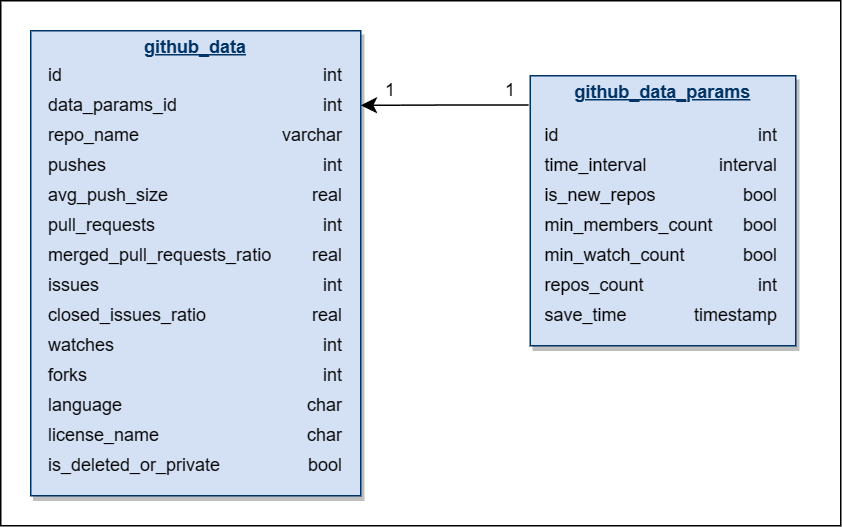

The diagram above was exported from draw.io. Its source (the exported page's mxGraphModel, read from the mxfile embedded in the PNG):
<mxGraphModel dx="1151" dy="635" grid="1" gridSize="10" guides="1" tooltips="1" connect="1" arrows="1" fold="1" page="1" pageScale="1" pageWidth="826" pageHeight="1169" background="none" math="0" shadow="0">
  <root>
    <mxCell id="0" />
    <mxCell id="1" parent="0" />
    <mxCell id="2" value="" style="rounded=0;whiteSpace=wrap;html=1;" vertex="1" parent="1">
      <mxGeometry x="60" y="60" width="560" height="350" as="geometry" />
    </mxCell>
    <mxCell id="3" value="&lt;p style=&quot;margin: 0px; margin-top: 4px; text-align: center; text-decoration: underline;&quot;&gt;&lt;strong&gt;github_data_params&lt;/strong&gt;&lt;/p&gt;&lt;p style=&quot;margin: 0px; margin-left: 8px;&quot;&gt;&lt;br&gt;&lt;/p&gt;" style="verticalAlign=top;align=left;overflow=fill;fontSize=12;fontFamily=Helvetica;html=1;strokeColor=#003366;shadow=1;fillColor=#D4E1F5;fontColor=#003366" vertex="1" parent="1">
      <mxGeometry x="413" y="110" width="177" height="180" as="geometry" />
    </mxCell>
    <mxCell id="4" value="&lt;p style=&quot;margin: 0px; margin-top: 4px; text-align: center; text-decoration: underline;&quot;&gt;&lt;b&gt;github_data&lt;/b&gt;&lt;/p&gt;&lt;p style=&quot;margin: 0px 0px 0px 8px;&quot;&gt;&lt;br&gt;&lt;/p&gt;" style="verticalAlign=top;align=left;overflow=fill;fontSize=12;fontFamily=Helvetica;html=1;strokeColor=#003366;shadow=1;fillColor=#D4E1F5;fontColor=#003366" vertex="1" parent="1">
      <mxGeometry x="80" y="80" width="220" height="310" as="geometry" />
    </mxCell>
    <mxCell id="5" value="" style="edgeStyle=elbowEdgeStyle;elbow=horizontal;endArrow=classic;html=1;curved=0;rounded=0;endSize=8;startSize=8;entryX=1;entryY=0.087;entryDx=0;entryDy=0;entryPerimeter=0;exitX=1.095;exitY=0.976;exitDx=0;exitDy=0;exitPerimeter=0;" edge="1" source="35" parent="1">
      <mxGeometry width="50" height="50" relative="1" as="geometry">
        <mxPoint x="410" y="130" as="sourcePoint" />
        <mxPoint x="300.0000000000002" y="129.72" as="targetPoint" />
      </mxGeometry>
    </mxCell>
    <mxCell id="6" value="int" style="text;html=1;align=right;verticalAlign=middle;whiteSpace=wrap;rounded=0;" vertex="1" parent="1">
      <mxGeometry x="240" y="120" width="50" height="20" as="geometry" />
    </mxCell>
    <mxCell id="7" value="data_params_id" style="text;html=1;align=left;verticalAlign=middle;whiteSpace=wrap;rounded=0;" vertex="1" parent="1">
      <mxGeometry x="90" y="120" width="60" height="20" as="geometry" />
    </mxCell>
    <mxCell id="8" value="varchar" style="text;html=1;align=right;verticalAlign=middle;whiteSpace=wrap;rounded=0;" vertex="1" parent="1">
      <mxGeometry x="240" y="140" width="50" height="20" as="geometry" />
    </mxCell>
    <mxCell id="9" value="repo_name" style="text;html=1;align=left;verticalAlign=middle;whiteSpace=wrap;rounded=0;" vertex="1" parent="1">
      <mxGeometry x="90" y="140" width="60" height="20" as="geometry" />
    </mxCell>
    <mxCell id="10" value="int" style="text;html=1;align=right;verticalAlign=middle;whiteSpace=wrap;rounded=0;" vertex="1" parent="1">
      <mxGeometry x="240" y="160" width="50" height="20" as="geometry" />
    </mxCell>
    <mxCell id="11" value="pushes" style="text;html=1;align=left;verticalAlign=middle;whiteSpace=wrap;rounded=0;" vertex="1" parent="1">
      <mxGeometry x="90" y="160" width="60" height="20" as="geometry" />
    </mxCell>
    <mxCell id="12" value="real" style="text;html=1;align=right;verticalAlign=middle;whiteSpace=wrap;rounded=0;" vertex="1" parent="1">
      <mxGeometry x="240" y="180" width="50" height="20" as="geometry" />
    </mxCell>
    <mxCell id="13" value="avg_push_size" style="text;html=1;align=left;verticalAlign=middle;whiteSpace=wrap;rounded=0;" vertex="1" parent="1">
      <mxGeometry x="90" y="180" width="60" height="20" as="geometry" />
    </mxCell>
    <mxCell id="14" value="int" style="text;html=1;align=right;verticalAlign=middle;whiteSpace=wrap;rounded=0;" vertex="1" parent="1">
      <mxGeometry x="240" y="200" width="50" height="20" as="geometry" />
    </mxCell>
    <mxCell id="15" value="pull_requests" style="text;html=1;align=left;verticalAlign=middle;whiteSpace=wrap;rounded=0;" vertex="1" parent="1">
      <mxGeometry x="90" y="200" width="60" height="20" as="geometry" />
    </mxCell>
    <mxCell id="16" value="real" style="text;html=1;align=right;verticalAlign=middle;whiteSpace=wrap;rounded=0;" vertex="1" parent="1">
      <mxGeometry x="240" y="220" width="50" height="20" as="geometry" />
    </mxCell>
    <mxCell id="17" value="merged_pull_requests_ratio" style="text;html=1;align=left;verticalAlign=middle;whiteSpace=wrap;rounded=0;" vertex="1" parent="1">
      <mxGeometry x="90" y="220" width="60" height="20" as="geometry" />
    </mxCell>
    <mxCell id="18" value="int" style="text;html=1;align=right;verticalAlign=middle;whiteSpace=wrap;rounded=0;" vertex="1" parent="1">
      <mxGeometry x="240" y="240" width="50" height="20" as="geometry" />
    </mxCell>
    <mxCell id="19" value="issues" style="text;html=1;align=left;verticalAlign=middle;whiteSpace=wrap;rounded=0;" vertex="1" parent="1">
      <mxGeometry x="90" y="240" width="60" height="20" as="geometry" />
    </mxCell>
    <mxCell id="20" value="real" style="text;html=1;align=right;verticalAlign=middle;whiteSpace=wrap;rounded=0;" vertex="1" parent="1">
      <mxGeometry x="240" y="260" width="50" height="20" as="geometry" />
    </mxCell>
    <mxCell id="21" value="closed_issues_ratio" style="text;html=1;align=left;verticalAlign=middle;whiteSpace=wrap;rounded=0;" vertex="1" parent="1">
      <mxGeometry x="90" y="260" width="60" height="20" as="geometry" />
    </mxCell>
    <mxCell id="22" value="int" style="text;html=1;align=right;verticalAlign=middle;whiteSpace=wrap;rounded=0;" vertex="1" parent="1">
      <mxGeometry x="240" y="280" width="50" height="20" as="geometry" />
    </mxCell>
    <mxCell id="23" value="watches" style="text;html=1;align=left;verticalAlign=middle;whiteSpace=wrap;rounded=0;" vertex="1" parent="1">
      <mxGeometry x="90" y="280" width="60" height="20" as="geometry" />
    </mxCell>
    <mxCell id="24" value="int" style="text;html=1;align=right;verticalAlign=middle;whiteSpace=wrap;rounded=0;" vertex="1" parent="1">
      <mxGeometry x="240" y="300" width="50" height="20" as="geometry" />
    </mxCell>
    <mxCell id="25" value="forks" style="text;html=1;align=left;verticalAlign=middle;whiteSpace=wrap;rounded=0;" vertex="1" parent="1">
      <mxGeometry x="90" y="300" width="60" height="20" as="geometry" />
    </mxCell>
    <mxCell id="26" value="int" style="text;html=1;align=right;verticalAlign=middle;whiteSpace=wrap;rounded=0;" vertex="1" parent="1">
      <mxGeometry x="240" y="100" width="50" height="20" as="geometry" />
    </mxCell>
    <mxCell id="27" value="id" style="text;html=1;align=left;verticalAlign=middle;whiteSpace=wrap;rounded=0;" vertex="1" parent="1">
      <mxGeometry x="90" y="100" width="60" height="20" as="geometry" />
    </mxCell>
    <mxCell id="28" value="char" style="text;html=1;align=right;verticalAlign=middle;whiteSpace=wrap;rounded=0;" vertex="1" parent="1">
      <mxGeometry x="240" y="320" width="50" height="20" as="geometry" />
    </mxCell>
    <mxCell id="29" value="language" style="text;html=1;align=left;verticalAlign=middle;whiteSpace=wrap;rounded=0;" vertex="1" parent="1">
      <mxGeometry x="90" y="320" width="60" height="20" as="geometry" />
    </mxCell>
    <mxCell id="30" value="char" style="text;html=1;align=right;verticalAlign=middle;whiteSpace=wrap;rounded=0;" vertex="1" parent="1">
      <mxGeometry x="240" y="340" width="50" height="20" as="geometry" />
    </mxCell>
    <mxCell id="31" value="license_name" style="text;html=1;align=left;verticalAlign=middle;whiteSpace=wrap;rounded=0;" vertex="1" parent="1">
      <mxGeometry x="90" y="340" width="60" height="20" as="geometry" />
    </mxCell>
    <mxCell id="32" value="bool" style="text;html=1;align=right;verticalAlign=middle;whiteSpace=wrap;rounded=0;" vertex="1" parent="1">
      <mxGeometry x="240" y="360" width="50" height="20" as="geometry" />
    </mxCell>
    <mxCell id="33" value="is_deleted_or_private" style="text;html=1;align=left;verticalAlign=middle;whiteSpace=wrap;rounded=0;" vertex="1" parent="1">
      <mxGeometry x="90" y="360" width="60" height="20" as="geometry" />
    </mxCell>
    <mxCell id="34" value="1" style="text;html=1;align=center;verticalAlign=middle;whiteSpace=wrap;rounded=0;" vertex="1" parent="1">
      <mxGeometry x="310" y="110" width="20" height="20" as="geometry" />
    </mxCell>
    <mxCell id="35" value="1" style="text;html=1;align=center;verticalAlign=middle;whiteSpace=wrap;rounded=0;" vertex="1" parent="1">
      <mxGeometry x="390" y="110" width="20" height="20" as="geometry" />
    </mxCell>
    <mxCell id="36" value="int" style="text;html=1;align=right;verticalAlign=middle;whiteSpace=wrap;rounded=0;" vertex="1" parent="1">
      <mxGeometry x="530" y="240" width="50" height="20" as="geometry" />
    </mxCell>
    <mxCell id="37" value="repos_count" style="text;html=1;align=left;verticalAlign=middle;whiteSpace=wrap;rounded=0;" vertex="1" parent="1">
      <mxGeometry x="421.5" y="240" width="60" height="20" as="geometry" />
    </mxCell>
    <mxCell id="38" value="bool" style="text;html=1;align=right;verticalAlign=middle;whiteSpace=wrap;rounded=0;" vertex="1" parent="1">
      <mxGeometry x="530" y="180" width="50" height="20" as="geometry" />
    </mxCell>
    <mxCell id="39" value="is_new_repos" style="text;html=1;align=left;verticalAlign=middle;whiteSpace=wrap;rounded=0;" vertex="1" parent="1">
      <mxGeometry x="421.5" y="180" width="60" height="20" as="geometry" />
    </mxCell>
    <mxCell id="40" value="int" style="text;html=1;align=right;verticalAlign=middle;whiteSpace=wrap;rounded=0;" vertex="1" parent="1">
      <mxGeometry x="530" y="140" width="50" height="20" as="geometry" />
    </mxCell>
    <mxCell id="41" value="id" style="text;html=1;align=left;verticalAlign=middle;whiteSpace=wrap;rounded=0;" vertex="1" parent="1">
      <mxGeometry x="421.5" y="140" width="60" height="20" as="geometry" />
    </mxCell>
    <mxCell id="42" value="bool" style="text;html=1;align=right;verticalAlign=middle;whiteSpace=wrap;rounded=0;" vertex="1" parent="1">
      <mxGeometry x="530" y="200" width="50" height="20" as="geometry" />
    </mxCell>
    <mxCell id="43" value="min_members_count" style="text;html=1;align=left;verticalAlign=middle;whiteSpace=wrap;rounded=0;" vertex="1" parent="1">
      <mxGeometry x="421.5" y="200" width="60" height="20" as="geometry" />
    </mxCell>
    <mxCell id="44" value="bool" style="text;html=1;align=right;verticalAlign=middle;whiteSpace=wrap;rounded=0;" vertex="1" parent="1">
      <mxGeometry x="530" y="220" width="50" height="20" as="geometry" />
    </mxCell>
    <mxCell id="45" value="min_watch_count" style="text;html=1;align=left;verticalAlign=middle;whiteSpace=wrap;rounded=0;" vertex="1" parent="1">
      <mxGeometry x="421.5" y="220" width="60" height="20" as="geometry" />
    </mxCell>
    <mxCell id="46" value="interval" style="text;html=1;align=right;verticalAlign=middle;whiteSpace=wrap;rounded=0;" vertex="1" parent="1">
      <mxGeometry x="530" y="160" width="50" height="20" as="geometry" />
    </mxCell>
    <mxCell id="47" value="time_interval" style="text;html=1;align=left;verticalAlign=middle;whiteSpace=wrap;rounded=0;" vertex="1" parent="1">
      <mxGeometry x="421.5" y="160" width="60" height="20" as="geometry" />
    </mxCell>
    <mxCell id="48" value="timestamp" style="text;html=1;align=right;verticalAlign=middle;whiteSpace=wrap;rounded=0;" vertex="1" parent="1">
      <mxGeometry x="530" y="260" width="50" height="20" as="geometry" />
    </mxCell>
    <mxCell id="49" value="save_time" style="text;html=1;align=left;verticalAlign=middle;whiteSpace=wrap;rounded=0;" vertex="1" parent="1">
      <mxGeometry x="421.5" y="260" width="60" height="20" as="geometry" />
    </mxCell>
  </root>
</mxGraphModel>